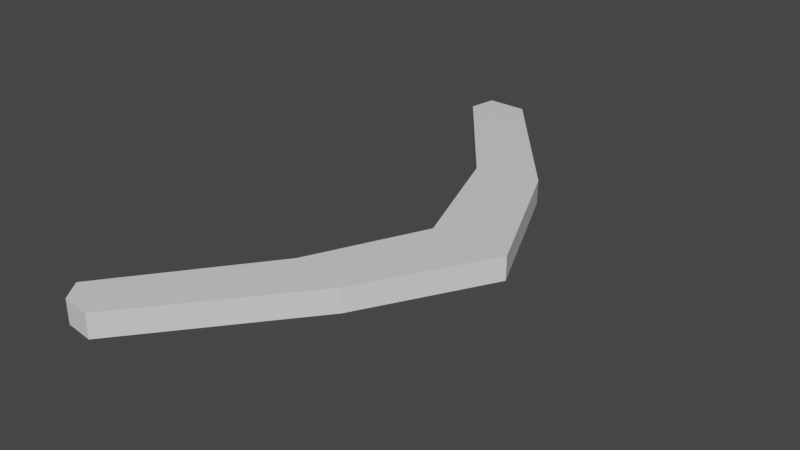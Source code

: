 # Source: Slash.blend  (saved by Blender 2.92.15; exported with 4.5.12 LTS)
import bpy
from mathutils import Matrix  # noqa: F401  (used for matrix-valued properties, if any)

bpy.ops.wm.read_factory_settings(use_empty=True)
scene = bpy.context.scene
scene.name = 'Scene'

# ---- collections
col_collection = bpy.data.collections.new('Collection'); scene.collection.children.link(col_collection)

# ---- materials (node trees are filled in below, after node groups)
mat_material = bpy.data.materials.new('Material')
mat_material.alpha_threshold = 0.0
mat_material.use_transparent_shadow = False
mat_material.line_color = (0.0, 0.0, 0.0, 1.0)

# ---- material node trees
mat_material.use_nodes = True; mat_material.node_tree.nodes.clear()
_N = mat_material.node_tree.nodes; _L = mat_material.node_tree.links
n0 = _N.new('ShaderNodeOutputMaterial'); n0.name = 'Material Output'; n0.location = (300, 300)
n1 = _N.new('ShaderNodeBsdfPrincipled'); n1.name = 'Principled BSDF'; n1.location = (10, 300)
n1.distribution = 'GGX'
n1.subsurface_method = 'BURLEY'
n1.inputs[2].default_value = 0.4
n1.inputs[3].default_value = 1.45
n1.inputs[27].default_value = (0.0, 0.0, 0.0, 1.0)
n1.inputs[28].default_value = 1.0
_L.new(n1.outputs[0], n0.inputs[0])
n0.is_active_output = True

# ---- world
world_world = bpy.data.worlds.new('World'); scene.world = world_world
world_world.use_nodes = True; world_world.node_tree.nodes.clear()
_N = world_world.node_tree.nodes; _L = world_world.node_tree.links
n0 = _N.new('ShaderNodeOutputWorld'); n0.name = 'World Output'; n0.location = (300, 300)
n1 = _N.new('ShaderNodeBackground'); n1.name = 'Background'; n1.location = (10, 300)
n1.inputs[0].default_value = (0.05088, 0.05088, 0.05088, 1.0)
_L.new(n1.outputs[0], n0.inputs[0])
n0.is_active_output = True
world_world.color = (0.05088, 0.05088, 0.05088)
world_world.use_sun_shadow = False
world_world.sun_shadow_jitter_overblur = 0.0

# ---- meshes
me_cube = bpy.data.meshes.new('Cube')
me_cube.from_pydata([(-1.147, 2.362, 0.09744), (-1.147, 2.362, -0.09744), (-1.263, -2.297, 0.09744), (-1.263, -2.297, -0.09744), (-1.529, 2.134, 0.09744), (-1.529, 2.134, -0.09744), (-1.625, -2.1, 0.09744), (-1.625, -2.1, -0.09744), (-0.3072, 0.0, -0.09744), (0.3346, 0.0, 0.09744), (-0.3072, 0.0, 0.09744), (0.3346, 0.0, -0.09744), (-1.486, 2.367, -0.09744), (-1.504, -2.268, 0.09744), (-1.504, -2.268, -0.09744), (-1.486, 2.367, 0.09744), (-0.6904, 1.049, 0.09744), (-0.1784, 1.163, -0.09744), (-0.6904, 1.049, -0.09744), (-0.1784, 1.163, 0.09744), (-0.7476, -0.9426, -0.09744), (-0.246, -1.041, 0.09744), (-0.7476, -0.9426, 0.09744), (-0.246, -1.041, -0.09744)], [], [(14, 13, 6, 7), (18, 16, 4, 5), (23, 21, 2, 3), (12, 15, 0, 1), (17, 19, 9, 11), (20, 22, 10, 8), (5, 4, 15, 12), (3, 2, 13, 14), (10, 22, 6, 13, 2, 21, 9, 19, 0, 15, 4, 16), (1, 0, 19, 17), (8, 10, 16, 18), (23, 3, 14, 7, 20, 8, 18, 5, 12, 1, 17, 11), (7, 6, 22, 20), (11, 9, 21, 23)])
_uv = me_cube.uv_layers.new(name='UVMap')
_uv.uv.foreach_set('vector', [0.375, 0.875, 0.625, 0.875, 0.625, 1.0, 0.375, 1.0, 0.375, 0.1875, 0.625, 0.1875, 0.625, 0.25, 0.375, 0.25, 0.375, 0.6875, 0.625, 0.6875, 0.625, 0.75, 0.375, 0.75, 0.375, 0.375, 0.625, 0.375, 0.625, 0.5, 0.375, 0.5, 0.375, 0.5625, 0.625, 0.5625, 0.625, 0.625, 0.375, 0.625, 0.375, 0.0625, 0.625, 0.0625, 0.625, 0.125, 0.375, 0.125, 0.375, 0.25, 0.625, 0.25, 0.625, 0.375, 0.375, 0.375, 0.375, 0.75, 0.625, 0.75, 0.625, 0.875, 0.375, 0.875, 0.875, 0.625, 0.875, 0.6875, 0.875, 0.75, 0.75, 0.75, 0.625, 0.75, 0.625, 0.6875, 0.625, 0.625, 0.625, 0.5625, 0.625, 0.5, 0.75, 0.5, 0.875, 0.5, 0.875, 0.5625, 0.375, 0.5, 0.625, 0.5, 0.625, 0.5625, 0.375, 0.5625, 0.375, 0.125, 0.625, 0.125, 0.625, 0.1875, 0.375, 0.1875, 0.375, 0.6875, 0.375, 0.75, 0.25, 0.75, 0.125, 0.75, 0.125, 0.6875, 0.125, 0.625, 0.125, 0.5625, 0.125, 0.5, 0.25, 0.5, 0.375, 0.5, 0.375, 0.5625, 0.375, 0.625, 0.375, 0.0, 0.625, 0.0, 0.625, 0.0625, 0.375, 0.0625, 0.375, 0.625, 0.625, 0.625, 0.625, 0.6875, 0.375, 0.6875])
me_cube.materials.append(mat_material)
me_cube.use_remesh_preserve_volume = False
me_cube.use_remesh_preserve_attributes = False
me_cube.use_mirror_vertex_groups = False
me_cube.update()

# ---- objects
ob_slash = bpy.data.objects.new('Slash', me_cube)

# ---- transforms, parenting, visibility, modifiers, constraints
ob_slash.location = (0.0, 0.0, 0.0)
ob_slash.lock_rotations_4d = False
ob_slash.empty_display_type = 'ARROWS'
ob_slash.lineart.crease_threshold = 0.0

# ---- collection membership
col_collection.objects.link(ob_slash)

# ---- scene / render settings (as saved in the file)
scene.frame_start = 1; scene.frame_end = 250; scene.frame_set(1)
scene.render.engine = 'BLENDER_EEVEE_NEXT'
scene.cycles.use_denoising = False
scene.cycles.samples = 128
scene.cycles.sampling_pattern = 'TABULATED_SOBOL'
scene.cycles.use_adaptive_sampling = False
scene.cycles.use_light_tree = False
scene.view_settings.view_transform = 'Filmic'
bpy.context.view_layer.update()

# ---- added for rendering (the .blend has no active camera and no usable light): camera, sun
cam_auto = bpy.data.cameras.new('AutoCamera')
cam_auto.lens = 50.0
cam_auto.sensor_width = 36.0
cam_auto.clip_end = 1000.0
ob_auto_camera = bpy.data.objects.new('AutoCamera', cam_auto)
scene.collection.objects.link(ob_auto_camera)
ob_auto_camera.location = (4.03875, -5.58598, 3.74708)
ob_auto_camera.rotation_euler = (1.09748, -7.21219e-08, 0.694738)
scene.camera = ob_auto_camera
light_auto_sun = bpy.data.lights.new('AutoSun', 'SUN')
light_auto_sun.energy = 3.0
light_auto_sun.angle = 0.0523599
ob_auto_sun = bpy.data.objects.new('AutoSun', light_auto_sun)
scene.collection.objects.link(ob_auto_sun)
ob_auto_sun.rotation_euler = (0.872665, 0.174533, 0.523599)
bpy.context.view_layer.update()

